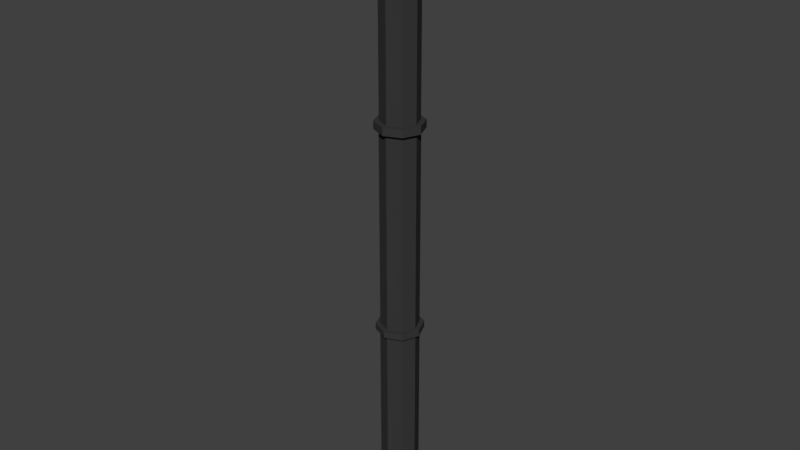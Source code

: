# Source: pipe.blend  (saved by Blender 2.77.0; exported with 4.5.12 LTS)
import bpy
from mathutils import Matrix  # noqa: F401  (used for matrix-valued properties, if any)

bpy.ops.wm.read_factory_settings(use_empty=True)
scene = bpy.context.scene
scene.name = 'Scene'

# ---- collections
col_collection_1 = bpy.data.collections.new('Collection 1'); scene.collection.children.link(col_collection_1)

# ---- materials (node trees are filled in below, after node groups)
mat_pipe_grey = bpy.data.materials.new('pipe_grey')
mat_pipe_grey.alpha_threshold = 0.0
mat_pipe_grey.diffuse_color = (0.03955, 0.03955, 0.03955, 1.0)
mat_pipe_grey.roughness = 0.5

# ---- material node trees
mat_pipe_grey.use_nodes = True; mat_pipe_grey.node_tree.nodes.clear()
_N = mat_pipe_grey.node_tree.nodes; _L = mat_pipe_grey.node_tree.links
n0 = _N.new('ShaderNodeOutputMaterial'); n0.name = 'Material Output'; n0.location = (300, 300)
n1 = _N.new('ShaderNodeBsdfDiffuse'); n1.name = 'Diffuse BSDF'; n1.location = (10, 300)
n1.inputs[0].default_value = (0.03955, 0.03955, 0.03955, 1.0)
_L.new(n1.outputs[0], n0.inputs[0])
n0.is_active_output = True

# ---- world
world_world = bpy.data.worlds.new('World'); scene.world = world_world
world_world.color = (0.05088, 0.05088, 0.05088)
world_world.use_sun_shadow = False
world_world.sun_shadow_jitter_overblur = 0.0
world_world.cycles.sampling_method = 'MANUAL'

# ---- meshes
me_cylinder = bpy.data.meshes.new('Cylinder')
me_cylinder.from_pydata([(1.66e-07, 22.43, -1.0), (1.66e-07, 33.64, -1.0), (0.7071, 22.43, -0.7071), (0.7071, 33.64, -0.7071), (1.0, 22.43, -9.219e-07), (1.0, 33.64, -1.412e-06), (0.7071, 22.43, 0.7071), (0.7071, 33.64, 0.7071), (7.862e-08, 22.43, 1.0), (7.862e-08, 33.64, 1.0), (-0.7071, 22.43, 0.7071), (-0.7071, 33.64, 0.7071), (-1.0, 22.43, -9.776e-07), (-1.0, 33.64, -1.468e-06), (-0.7071, 22.43, -0.7071), (-0.7071, 33.64, -0.7071), (1.68e-07, 22.43, -1.269), (0.8972, 22.43, -0.8972), (1.269, 22.43, -9.082e-07), (0.8972, 22.43, 0.8972), (5.712e-08, 22.43, 1.269), (-0.8972, 22.43, 0.8972), (-1.269, 22.43, -9.788e-07), (-0.8972, 22.43, -0.8972), (1.68e-07, 22.01, -1.269), (0.8972, 22.01, -0.8972), (1.269, 22.01, -8.895e-07), (0.8972, 22.01, 0.8972), (5.712e-08, 22.01, 1.269), (-0.8972, 22.01, 0.8972), (-1.269, 22.01, -9.601e-07), (-0.8972, 22.01, -0.8972), (1.617e-07, 22.01, -1.017), (0.7189, 22.01, -0.7189), (1.017, 22.01, -9.009e-07), (0.7189, 22.01, 0.7189), (7.285e-08, 22.01, 1.017), (-0.7189, 22.01, 0.7189), (-1.017, 22.01, -9.575e-07), (-0.7189, 22.01, -0.7189), (1.617e-07, 11.26, -1.017), (0.7189, 11.26, -0.7189), (1.017, 11.26, -4.314e-07), (0.7189, 11.26, 0.7189), (7.285e-08, 11.26, 1.017), (-0.7189, 11.26, 0.7189), (-1.017, 11.26, -4.88e-07), (-0.7189, 11.26, -0.7189), (1.749e-07, 11.26, -1.259), (0.8901, 11.26, -0.8901), (1.259, 11.26, -4.169e-07), (0.8901, 11.26, 0.8901), (6.485e-08, 11.26, 1.259), (-0.8901, 11.26, 0.8901), (-1.259, 11.26, -4.869e-07), (-0.8901, 11.26, -0.8901), (1.749e-07, 10.9, -1.259), (0.8901, 10.9, -0.8901), (1.259, 10.9, -4.009e-07), (0.8901, 10.9, 0.8901), (6.485e-08, 10.9, 1.259), (-0.8901, 10.9, 0.8901), (-1.259, 10.9, -4.709e-07), (-0.8901, 10.9, -0.8901), (1.602e-07, 10.9, -0.9893), (0.6995, 10.9, -0.6995), (0.9893, 10.9, -4.186e-07), (0.6995, 10.9, 0.6995), (7.375e-08, 10.9, 0.9893), (-0.6995, 10.9, 0.6995), (-0.9893, 10.9, -4.737e-07), (-0.6995, 10.9, -0.6995), (1.608e-07, 10.9, -0.9972), (0.7051, 10.9, -0.7051), (0.9972, 10.9, -4.182e-07), (0.7051, 10.9, 0.7051), (7.361e-08, 10.9, 0.9972), (-0.7051, 10.9, 0.7051), (-0.9972, 10.9, -4.737e-07), (-0.7051, 10.9, -0.7051), (1.633e-07, 10.9, -1.024), (0.7241, 10.9, -0.7241), (1.024, 10.9, -4.167e-07), (0.7241, 10.9, 0.7241), (7.373e-08, 10.9, 1.024), (-0.7241, 10.9, 0.7241), (-1.024, 10.9, -4.736e-07), (-0.7241, 10.9, -0.7241), (1.633e-07, 10.9, -1.024), (0.7241, 10.9, -0.7241), (1.024, 10.9, -4.167e-07), (0.7241, 10.9, 0.7241), (7.373e-08, 10.9, 1.024), (-0.7241, 10.9, 0.7241), (-1.024, 10.9, -4.736e-07), (-0.7241, 10.9, -0.7241), (1.633e-07, 10.9, -1.024), (0.7241, 10.9, -0.7241), (1.024, 10.9, -4.167e-07), (0.7241, 10.9, 0.7241), (7.373e-08, 10.9, 1.024), (-0.7241, 10.9, 0.7241), (-1.024, 10.9, -4.736e-07), (-0.7241, 10.9, -0.7241), (-1.17e-06, 0.09224, -1.024), (0.7241, 0.09224, -0.7241), (1.024, 0.09224, 5.565e-08), (0.7241, 0.09224, 0.7241), (-1.26e-06, 0.09224, 1.024), (-0.7241, 0.09224, 0.7241), (-1.024, 0.09224, -1.33e-09), (-0.7241, 0.09224, -0.7241)], [], [(0, 1, 3, 2), (2, 3, 5, 4), (4, 5, 7, 6), (6, 7, 9, 8), (8, 9, 11, 10), (10, 11, 13, 12), (3, 1, 15, 13, 11, 9, 7, 5), (12, 13, 15, 14), (14, 15, 1, 0), (6, 8, 20, 19), (17, 18, 26, 25), (12, 14, 23, 22), (2, 4, 18, 17), (8, 10, 21, 20), (14, 0, 16, 23), (0, 2, 17, 16), (4, 6, 19, 18), (10, 12, 22, 21), (31, 24, 32, 39), (22, 23, 31, 30), (20, 21, 29, 28), (18, 19, 27, 26), (16, 17, 25, 24), (23, 16, 24, 31), (21, 22, 30, 29), (19, 20, 28, 27), (34, 35, 43, 42), (29, 30, 38, 37), (27, 28, 36, 35), (25, 26, 34, 33), (30, 31, 39, 38), (28, 29, 37, 36), (26, 27, 35, 34), (24, 25, 33, 32), (46, 47, 55, 54), (32, 33, 41, 40), (39, 32, 40, 47), (37, 38, 46, 45), (35, 36, 44, 43), (33, 34, 42, 41), (38, 39, 47, 46), (36, 37, 45, 44), (51, 52, 60, 59), (44, 45, 53, 52), (42, 43, 51, 50), (40, 41, 49, 48), (47, 40, 48, 55), (45, 46, 54, 53), (43, 44, 52, 51), (41, 42, 50, 49), (63, 56, 64, 71), (49, 50, 58, 57), (54, 55, 63, 62), (52, 53, 61, 60), (50, 51, 59, 58), (48, 49, 57, 56), (55, 48, 56, 63), (53, 54, 62, 61), (68, 69, 77, 76), (61, 62, 70, 69), (59, 60, 68, 67), (57, 58, 66, 65), (62, 63, 71, 70), (60, 61, 69, 68), (58, 59, 67, 66), (56, 57, 65, 64), (78, 79, 87, 86), (66, 67, 75, 74), (64, 65, 73, 72), (71, 64, 72, 79), (69, 70, 78, 77), (67, 68, 76, 75), (65, 66, 74, 73), (70, 71, 79, 78), (85, 86, 94, 93), (76, 77, 85, 84), (74, 75, 83, 82), (72, 73, 81, 80), (79, 72, 80, 87), (77, 78, 86, 85), (75, 76, 84, 83), (73, 74, 82, 81), (88, 89, 97, 96), (83, 84, 92, 91), (81, 82, 90, 89), (86, 87, 95, 94), (84, 85, 93, 92), (82, 83, 91, 90), (80, 81, 89, 88), (87, 80, 88, 95), (102, 103, 111, 110), (95, 88, 96, 103), (93, 94, 102, 101), (91, 92, 100, 99), (89, 90, 98, 97), (94, 95, 103, 102), (92, 93, 101, 100), (90, 91, 99, 98), (104, 105, 106, 107, 108, 109, 110, 111), (100, 101, 109, 108), (98, 99, 107, 106), (96, 97, 105, 104), (103, 96, 104, 111), (101, 102, 110, 109), (99, 100, 108, 107), (97, 98, 106, 105)])
me_cylinder.materials.append(mat_pipe_grey)
me_cylinder.use_remesh_preserve_volume = False
me_cylinder.use_remesh_preserve_attributes = False
me_cylinder.use_mirror_vertex_groups = False
me_cylinder.update()

# ---- objects
ob_cylinder = bpy.data.objects.new('Cylinder', me_cylinder)

# ---- transforms, parenting, visibility, modifiers, constraints
ob_cylinder.location = (0.0, 0.0, 0.0)
ob_cylinder.rotation_euler = (1.571, 0.0, 0.0)
ob_cylinder.scale = (0.3575, 0.3575, 0.3575)
ob_cylinder.lineart.crease_threshold = 0.0

# ---- collection membership
col_collection_1.objects.link(ob_cylinder)

# ---- scene / render settings (as saved in the file)
scene.frame_start = 1; scene.frame_end = 250; scene.frame_set(1)
scene.render.engine = 'CYCLES'
scene.render.resolution_percentage = 50
scene.render.dither_intensity = 0.0
scene.cycles.use_denoising = False
scene.cycles.samples = 128
scene.cycles.sampling_pattern = 'TABULATED_SOBOL'
scene.cycles.light_sampling_threshold = 0.0
scene.cycles.use_adaptive_sampling = False
scene.cycles.use_light_tree = False
scene.cycles.blur_glossy = 0.0
scene.cycles.sample_clamp_indirect = 0.0
scene.view_settings.view_transform = 'Standard'
bpy.context.view_layer.update()

# ---- added for rendering (the .blend has no active camera and no usable light): camera, sun
cam_auto = bpy.data.cameras.new('AutoCamera')
cam_auto.lens = 50.0
cam_auto.sensor_width = 36.0
cam_auto.clip_end = 1000.0
ob_auto_camera = bpy.data.objects.new('AutoCamera', cam_auto)
scene.collection.objects.link(ob_auto_camera)
ob_auto_camera.location = (11.161, -13.3932, 14.959)
ob_auto_camera.rotation_euler = (1.09748, -7.21219e-08, 0.694738)
scene.camera = ob_auto_camera
light_auto_sun = bpy.data.lights.new('AutoSun', 'SUN')
light_auto_sun.energy = 3.0
light_auto_sun.angle = 0.0523599
ob_auto_sun = bpy.data.objects.new('AutoSun', light_auto_sun)
scene.collection.objects.link(ob_auto_sun)
ob_auto_sun.rotation_euler = (0.872665, 0.174533, 0.523599)
bpy.context.view_layer.update()

